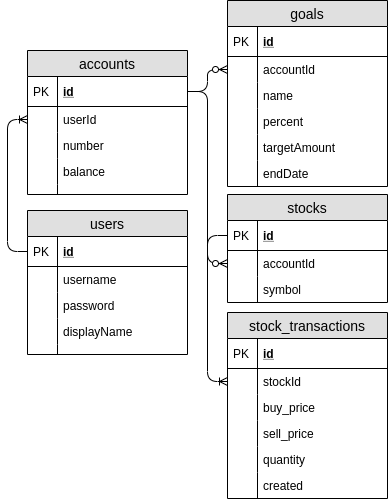

The diagram above was exported from draw.io. Its source (the exported page's mxGraphModel, read from the mxfile embedded in the PNG):
<mxGraphModel dx="1422" dy="720" grid="1" gridSize="10" guides="1" tooltips="1" connect="1" arrows="1" fold="1" page="1" pageScale="1" pageWidth="827" pageHeight="1169" math="0" shadow="0">
  <root>
    <mxCell id="0" />
    <mxCell id="1" parent="0" />
    <mxCell id="25bgjM-dDs6NIcq7UYfF-12" value="accounts" style="swimlane;fontStyle=0;childLayout=stackLayout;horizontal=1;startSize=26;fillColor=#e0e0e0;horizontalStack=0;resizeParent=1;resizeParentMax=0;resizeLast=0;collapsible=1;marginBottom=0;swimlaneFillColor=#ffffff;align=center;fontSize=14;" parent="1" vertex="1">
      <mxGeometry x="70" y="230" width="160" height="144" as="geometry" />
    </mxCell>
    <mxCell id="25bgjM-dDs6NIcq7UYfF-13" value="id" style="shape=partialRectangle;top=0;left=0;right=0;bottom=1;align=left;verticalAlign=middle;fillColor=none;spacingLeft=34;spacingRight=4;overflow=hidden;rotatable=0;points=[[0,0.5],[1,0.5]];portConstraint=eastwest;dropTarget=0;fontStyle=5;fontSize=12;" parent="25bgjM-dDs6NIcq7UYfF-12" vertex="1">
      <mxGeometry y="26" width="160" height="30" as="geometry" />
    </mxCell>
    <mxCell id="25bgjM-dDs6NIcq7UYfF-14" value="PK" style="shape=partialRectangle;top=0;left=0;bottom=0;fillColor=none;align=left;verticalAlign=middle;spacingLeft=4;spacingRight=4;overflow=hidden;rotatable=0;points=[];portConstraint=eastwest;part=1;fontSize=12;" parent="25bgjM-dDs6NIcq7UYfF-13" vertex="1" connectable="0">
      <mxGeometry width="30" height="30" as="geometry" />
    </mxCell>
    <mxCell id="25bgjM-dDs6NIcq7UYfF-15" value="userId" style="shape=partialRectangle;top=0;left=0;right=0;bottom=0;align=left;verticalAlign=top;fillColor=none;spacingLeft=34;spacingRight=4;overflow=hidden;rotatable=0;points=[[0,0.5],[1,0.5]];portConstraint=eastwest;dropTarget=0;fontSize=12;" parent="25bgjM-dDs6NIcq7UYfF-12" vertex="1">
      <mxGeometry y="56" width="160" height="26" as="geometry" />
    </mxCell>
    <mxCell id="25bgjM-dDs6NIcq7UYfF-16" value="" style="shape=partialRectangle;top=0;left=0;bottom=0;fillColor=none;align=left;verticalAlign=top;spacingLeft=4;spacingRight=4;overflow=hidden;rotatable=0;points=[];portConstraint=eastwest;part=1;fontSize=12;" parent="25bgjM-dDs6NIcq7UYfF-15" vertex="1" connectable="0">
      <mxGeometry width="30" height="26" as="geometry" />
    </mxCell>
    <mxCell id="25bgjM-dDs6NIcq7UYfF-17" value="number" style="shape=partialRectangle;top=0;left=0;right=0;bottom=0;align=left;verticalAlign=top;fillColor=none;spacingLeft=34;spacingRight=4;overflow=hidden;rotatable=0;points=[[0,0.5],[1,0.5]];portConstraint=eastwest;dropTarget=0;fontSize=12;" parent="25bgjM-dDs6NIcq7UYfF-12" vertex="1">
      <mxGeometry y="82" width="160" height="26" as="geometry" />
    </mxCell>
    <mxCell id="25bgjM-dDs6NIcq7UYfF-18" value="" style="shape=partialRectangle;top=0;left=0;bottom=0;fillColor=none;align=left;verticalAlign=top;spacingLeft=4;spacingRight=4;overflow=hidden;rotatable=0;points=[];portConstraint=eastwest;part=1;fontSize=12;" parent="25bgjM-dDs6NIcq7UYfF-17" vertex="1" connectable="0">
      <mxGeometry width="30" height="26" as="geometry" />
    </mxCell>
    <mxCell id="25bgjM-dDs6NIcq7UYfF-19" value="balance" style="shape=partialRectangle;top=0;left=0;right=0;bottom=0;align=left;verticalAlign=top;fillColor=none;spacingLeft=34;spacingRight=4;overflow=hidden;rotatable=0;points=[[0,0.5],[1,0.5]];portConstraint=eastwest;dropTarget=0;fontSize=12;" parent="25bgjM-dDs6NIcq7UYfF-12" vertex="1">
      <mxGeometry y="108" width="160" height="26" as="geometry" />
    </mxCell>
    <mxCell id="25bgjM-dDs6NIcq7UYfF-20" value="" style="shape=partialRectangle;top=0;left=0;bottom=0;fillColor=none;align=left;verticalAlign=top;spacingLeft=4;spacingRight=4;overflow=hidden;rotatable=0;points=[];portConstraint=eastwest;part=1;fontSize=12;" parent="25bgjM-dDs6NIcq7UYfF-19" vertex="1" connectable="0">
      <mxGeometry width="30" height="26" as="geometry" />
    </mxCell>
    <mxCell id="25bgjM-dDs6NIcq7UYfF-21" value="" style="shape=partialRectangle;top=0;left=0;right=0;bottom=0;align=left;verticalAlign=top;fillColor=none;spacingLeft=34;spacingRight=4;overflow=hidden;rotatable=0;points=[[0,0.5],[1,0.5]];portConstraint=eastwest;dropTarget=0;fontSize=12;" parent="25bgjM-dDs6NIcq7UYfF-12" vertex="1">
      <mxGeometry y="134" width="160" height="10" as="geometry" />
    </mxCell>
    <mxCell id="25bgjM-dDs6NIcq7UYfF-22" value="" style="shape=partialRectangle;top=0;left=0;bottom=0;fillColor=none;align=left;verticalAlign=top;spacingLeft=4;spacingRight=4;overflow=hidden;rotatable=0;points=[];portConstraint=eastwest;part=1;fontSize=12;" parent="25bgjM-dDs6NIcq7UYfF-21" vertex="1" connectable="0">
      <mxGeometry width="30" height="10" as="geometry" />
    </mxCell>
    <mxCell id="25bgjM-dDs6NIcq7UYfF-23" value="stocks" style="swimlane;fontStyle=0;childLayout=stackLayout;horizontal=1;startSize=26;fillColor=#e0e0e0;horizontalStack=0;resizeParent=1;resizeParentMax=0;resizeLast=0;collapsible=1;marginBottom=0;swimlaneFillColor=#ffffff;align=center;fontSize=14;" parent="1" vertex="1">
      <mxGeometry x="270" y="374" width="160" height="108" as="geometry" />
    </mxCell>
    <mxCell id="25bgjM-dDs6NIcq7UYfF-24" value="id" style="shape=partialRectangle;top=0;left=0;right=0;bottom=1;align=left;verticalAlign=middle;fillColor=none;spacingLeft=34;spacingRight=4;overflow=hidden;rotatable=0;points=[[0,0.5],[1,0.5]];portConstraint=eastwest;dropTarget=0;fontStyle=5;fontSize=12;" parent="25bgjM-dDs6NIcq7UYfF-23" vertex="1">
      <mxGeometry y="26" width="160" height="30" as="geometry" />
    </mxCell>
    <mxCell id="25bgjM-dDs6NIcq7UYfF-25" value="PK" style="shape=partialRectangle;top=0;left=0;bottom=0;fillColor=none;align=left;verticalAlign=middle;spacingLeft=4;spacingRight=4;overflow=hidden;rotatable=0;points=[];portConstraint=eastwest;part=1;fontSize=12;" parent="25bgjM-dDs6NIcq7UYfF-24" vertex="1" connectable="0">
      <mxGeometry width="30" height="30" as="geometry" />
    </mxCell>
    <mxCell id="25bgjM-dDs6NIcq7UYfF-32" value="accountId" style="shape=partialRectangle;top=0;left=0;right=0;bottom=0;align=left;verticalAlign=top;fillColor=none;spacingLeft=34;spacingRight=4;overflow=hidden;rotatable=0;points=[[0,0.5],[1,0.5]];portConstraint=eastwest;dropTarget=0;fontSize=12;" parent="25bgjM-dDs6NIcq7UYfF-23" vertex="1">
      <mxGeometry y="56" width="160" height="26" as="geometry" />
    </mxCell>
    <mxCell id="25bgjM-dDs6NIcq7UYfF-33" value="" style="shape=partialRectangle;top=0;left=0;bottom=0;fillColor=none;align=left;verticalAlign=top;spacingLeft=4;spacingRight=4;overflow=hidden;rotatable=0;points=[];portConstraint=eastwest;part=1;fontSize=12;" parent="25bgjM-dDs6NIcq7UYfF-32" vertex="1" connectable="0">
      <mxGeometry width="30" height="26" as="geometry" />
    </mxCell>
    <mxCell id="25bgjM-dDs6NIcq7UYfF-26" value="symbol" style="shape=partialRectangle;top=0;left=0;right=0;bottom=0;align=left;verticalAlign=top;fillColor=none;spacingLeft=34;spacingRight=4;overflow=hidden;rotatable=0;points=[[0,0.5],[1,0.5]];portConstraint=eastwest;dropTarget=0;fontSize=12;" parent="25bgjM-dDs6NIcq7UYfF-23" vertex="1">
      <mxGeometry y="82" width="160" height="26" as="geometry" />
    </mxCell>
    <mxCell id="25bgjM-dDs6NIcq7UYfF-27" value="" style="shape=partialRectangle;top=0;left=0;bottom=0;fillColor=none;align=left;verticalAlign=top;spacingLeft=4;spacingRight=4;overflow=hidden;rotatable=0;points=[];portConstraint=eastwest;part=1;fontSize=12;" parent="25bgjM-dDs6NIcq7UYfF-26" vertex="1" connectable="0">
      <mxGeometry width="30" height="26" as="geometry" />
    </mxCell>
    <mxCell id="ed0-72y8R8EKeVH0TWoU-1" value="stock_transactions" style="swimlane;fontStyle=0;childLayout=stackLayout;horizontal=1;startSize=26;fillColor=#e0e0e0;horizontalStack=0;resizeParent=1;resizeParentMax=0;resizeLast=0;collapsible=1;marginBottom=0;swimlaneFillColor=#ffffff;align=center;fontSize=14;" vertex="1" parent="1">
      <mxGeometry x="270" y="492" width="160" height="186" as="geometry" />
    </mxCell>
    <mxCell id="ed0-72y8R8EKeVH0TWoU-2" value="id" style="shape=partialRectangle;top=0;left=0;right=0;bottom=1;align=left;verticalAlign=middle;fillColor=none;spacingLeft=34;spacingRight=4;overflow=hidden;rotatable=0;points=[[0,0.5],[1,0.5]];portConstraint=eastwest;dropTarget=0;fontStyle=5;fontSize=12;" vertex="1" parent="ed0-72y8R8EKeVH0TWoU-1">
      <mxGeometry y="26" width="160" height="30" as="geometry" />
    </mxCell>
    <mxCell id="ed0-72y8R8EKeVH0TWoU-3" value="PK" style="shape=partialRectangle;top=0;left=0;bottom=0;fillColor=none;align=left;verticalAlign=middle;spacingLeft=4;spacingRight=4;overflow=hidden;rotatable=0;points=[];portConstraint=eastwest;part=1;fontSize=12;" vertex="1" connectable="0" parent="ed0-72y8R8EKeVH0TWoU-2">
      <mxGeometry width="30" height="30" as="geometry" />
    </mxCell>
    <mxCell id="ed0-72y8R8EKeVH0TWoU-4" value="stockId" style="shape=partialRectangle;top=0;left=0;right=0;bottom=0;align=left;verticalAlign=top;fillColor=none;spacingLeft=34;spacingRight=4;overflow=hidden;rotatable=0;points=[[0,0.5],[1,0.5]];portConstraint=eastwest;dropTarget=0;fontSize=12;" vertex="1" parent="ed0-72y8R8EKeVH0TWoU-1">
      <mxGeometry y="56" width="160" height="26" as="geometry" />
    </mxCell>
    <mxCell id="ed0-72y8R8EKeVH0TWoU-5" value="" style="shape=partialRectangle;top=0;left=0;bottom=0;fillColor=none;align=left;verticalAlign=top;spacingLeft=4;spacingRight=4;overflow=hidden;rotatable=0;points=[];portConstraint=eastwest;part=1;fontSize=12;" vertex="1" connectable="0" parent="ed0-72y8R8EKeVH0TWoU-4">
      <mxGeometry width="30" height="26" as="geometry" />
    </mxCell>
    <mxCell id="ed0-72y8R8EKeVH0TWoU-8" value="buy_price" style="shape=partialRectangle;top=0;left=0;right=0;bottom=0;align=left;verticalAlign=top;fillColor=none;spacingLeft=34;spacingRight=4;overflow=hidden;rotatable=0;points=[[0,0.5],[1,0.5]];portConstraint=eastwest;dropTarget=0;fontSize=12;" vertex="1" parent="ed0-72y8R8EKeVH0TWoU-1">
      <mxGeometry y="82" width="160" height="26" as="geometry" />
    </mxCell>
    <mxCell id="ed0-72y8R8EKeVH0TWoU-9" value="" style="shape=partialRectangle;top=0;left=0;bottom=0;fillColor=none;align=left;verticalAlign=top;spacingLeft=4;spacingRight=4;overflow=hidden;rotatable=0;points=[];portConstraint=eastwest;part=1;fontSize=12;" vertex="1" connectable="0" parent="ed0-72y8R8EKeVH0TWoU-8">
      <mxGeometry width="30" height="26" as="geometry" />
    </mxCell>
    <mxCell id="ed0-72y8R8EKeVH0TWoU-10" value="sell_price" style="shape=partialRectangle;top=0;left=0;right=0;bottom=0;align=left;verticalAlign=top;fillColor=none;spacingLeft=34;spacingRight=4;overflow=hidden;rotatable=0;points=[[0,0.5],[1,0.5]];portConstraint=eastwest;dropTarget=0;fontSize=12;" vertex="1" parent="ed0-72y8R8EKeVH0TWoU-1">
      <mxGeometry y="108" width="160" height="26" as="geometry" />
    </mxCell>
    <mxCell id="ed0-72y8R8EKeVH0TWoU-11" value="" style="shape=partialRectangle;top=0;left=0;bottom=0;fillColor=none;align=left;verticalAlign=top;spacingLeft=4;spacingRight=4;overflow=hidden;rotatable=0;points=[];portConstraint=eastwest;part=1;fontSize=12;" vertex="1" connectable="0" parent="ed0-72y8R8EKeVH0TWoU-10">
      <mxGeometry width="30" height="26" as="geometry" />
    </mxCell>
    <mxCell id="ed0-72y8R8EKeVH0TWoU-12" value="quantity" style="shape=partialRectangle;top=0;left=0;right=0;bottom=0;align=left;verticalAlign=top;fillColor=none;spacingLeft=34;spacingRight=4;overflow=hidden;rotatable=0;points=[[0,0.5],[1,0.5]];portConstraint=eastwest;dropTarget=0;fontSize=12;" vertex="1" parent="ed0-72y8R8EKeVH0TWoU-1">
      <mxGeometry y="134" width="160" height="26" as="geometry" />
    </mxCell>
    <mxCell id="ed0-72y8R8EKeVH0TWoU-13" value="" style="shape=partialRectangle;top=0;left=0;bottom=0;fillColor=none;align=left;verticalAlign=top;spacingLeft=4;spacingRight=4;overflow=hidden;rotatable=0;points=[];portConstraint=eastwest;part=1;fontSize=12;" vertex="1" connectable="0" parent="ed0-72y8R8EKeVH0TWoU-12">
      <mxGeometry width="30" height="26" as="geometry" />
    </mxCell>
    <mxCell id="ed0-72y8R8EKeVH0TWoU-6" value="created" style="shape=partialRectangle;top=0;left=0;right=0;bottom=0;align=left;verticalAlign=top;fillColor=none;spacingLeft=34;spacingRight=4;overflow=hidden;rotatable=0;points=[[0,0.5],[1,0.5]];portConstraint=eastwest;dropTarget=0;fontSize=12;" vertex="1" parent="ed0-72y8R8EKeVH0TWoU-1">
      <mxGeometry y="160" width="160" height="26" as="geometry" />
    </mxCell>
    <mxCell id="ed0-72y8R8EKeVH0TWoU-7" value="" style="shape=partialRectangle;top=0;left=0;bottom=0;fillColor=none;align=left;verticalAlign=top;spacingLeft=4;spacingRight=4;overflow=hidden;rotatable=0;points=[];portConstraint=eastwest;part=1;fontSize=12;" vertex="1" connectable="0" parent="ed0-72y8R8EKeVH0TWoU-6">
      <mxGeometry width="30" height="26" as="geometry" />
    </mxCell>
    <mxCell id="25bgjM-dDs6NIcq7UYfF-1" value="users" style="swimlane;fontStyle=0;childLayout=stackLayout;horizontal=1;startSize=26;fillColor=#e0e0e0;horizontalStack=0;resizeParent=1;resizeParentMax=0;resizeLast=0;collapsible=1;marginBottom=0;swimlaneFillColor=#ffffff;align=center;fontSize=14;" parent="1" vertex="1">
      <mxGeometry x="70" y="390" width="160" height="144" as="geometry" />
    </mxCell>
    <mxCell id="25bgjM-dDs6NIcq7UYfF-2" value="id" style="shape=partialRectangle;top=0;left=0;right=0;bottom=1;align=left;verticalAlign=middle;fillColor=none;spacingLeft=34;spacingRight=4;overflow=hidden;rotatable=0;points=[[0,0.5],[1,0.5]];portConstraint=eastwest;dropTarget=0;fontStyle=5;fontSize=12;" parent="25bgjM-dDs6NIcq7UYfF-1" vertex="1">
      <mxGeometry y="26" width="160" height="30" as="geometry" />
    </mxCell>
    <mxCell id="25bgjM-dDs6NIcq7UYfF-3" value="PK" style="shape=partialRectangle;top=0;left=0;bottom=0;fillColor=none;align=left;verticalAlign=middle;spacingLeft=4;spacingRight=4;overflow=hidden;rotatable=0;points=[];portConstraint=eastwest;part=1;fontSize=12;" parent="25bgjM-dDs6NIcq7UYfF-2" vertex="1" connectable="0">
      <mxGeometry width="30" height="30" as="geometry" />
    </mxCell>
    <mxCell id="25bgjM-dDs6NIcq7UYfF-4" value="username" style="shape=partialRectangle;top=0;left=0;right=0;bottom=0;align=left;verticalAlign=top;fillColor=none;spacingLeft=34;spacingRight=4;overflow=hidden;rotatable=0;points=[[0,0.5],[1,0.5]];portConstraint=eastwest;dropTarget=0;fontSize=12;" parent="25bgjM-dDs6NIcq7UYfF-1" vertex="1">
      <mxGeometry y="56" width="160" height="26" as="geometry" />
    </mxCell>
    <mxCell id="25bgjM-dDs6NIcq7UYfF-5" value="" style="shape=partialRectangle;top=0;left=0;bottom=0;fillColor=none;align=left;verticalAlign=top;spacingLeft=4;spacingRight=4;overflow=hidden;rotatable=0;points=[];portConstraint=eastwest;part=1;fontSize=12;" parent="25bgjM-dDs6NIcq7UYfF-4" vertex="1" connectable="0">
      <mxGeometry width="30" height="26" as="geometry" />
    </mxCell>
    <mxCell id="25bgjM-dDs6NIcq7UYfF-6" value="password" style="shape=partialRectangle;top=0;left=0;right=0;bottom=0;align=left;verticalAlign=top;fillColor=none;spacingLeft=34;spacingRight=4;overflow=hidden;rotatable=0;points=[[0,0.5],[1,0.5]];portConstraint=eastwest;dropTarget=0;fontSize=12;" parent="25bgjM-dDs6NIcq7UYfF-1" vertex="1">
      <mxGeometry y="82" width="160" height="26" as="geometry" />
    </mxCell>
    <mxCell id="25bgjM-dDs6NIcq7UYfF-7" value="" style="shape=partialRectangle;top=0;left=0;bottom=0;fillColor=none;align=left;verticalAlign=top;spacingLeft=4;spacingRight=4;overflow=hidden;rotatable=0;points=[];portConstraint=eastwest;part=1;fontSize=12;" parent="25bgjM-dDs6NIcq7UYfF-6" vertex="1" connectable="0">
      <mxGeometry width="30" height="26" as="geometry" />
    </mxCell>
    <mxCell id="25bgjM-dDs6NIcq7UYfF-8" value="displayName" style="shape=partialRectangle;top=0;left=0;right=0;bottom=0;align=left;verticalAlign=top;fillColor=none;spacingLeft=34;spacingRight=4;overflow=hidden;rotatable=0;points=[[0,0.5],[1,0.5]];portConstraint=eastwest;dropTarget=0;fontSize=12;" parent="25bgjM-dDs6NIcq7UYfF-1" vertex="1">
      <mxGeometry y="108" width="160" height="26" as="geometry" />
    </mxCell>
    <mxCell id="25bgjM-dDs6NIcq7UYfF-9" value="" style="shape=partialRectangle;top=0;left=0;bottom=0;fillColor=none;align=left;verticalAlign=top;spacingLeft=4;spacingRight=4;overflow=hidden;rotatable=0;points=[];portConstraint=eastwest;part=1;fontSize=12;" parent="25bgjM-dDs6NIcq7UYfF-8" vertex="1" connectable="0">
      <mxGeometry width="30" height="26" as="geometry" />
    </mxCell>
    <mxCell id="25bgjM-dDs6NIcq7UYfF-10" value="" style="shape=partialRectangle;top=0;left=0;right=0;bottom=0;align=left;verticalAlign=top;fillColor=none;spacingLeft=34;spacingRight=4;overflow=hidden;rotatable=0;points=[[0,0.5],[1,0.5]];portConstraint=eastwest;dropTarget=0;fontSize=12;" parent="25bgjM-dDs6NIcq7UYfF-1" vertex="1">
      <mxGeometry y="134" width="160" height="10" as="geometry" />
    </mxCell>
    <mxCell id="25bgjM-dDs6NIcq7UYfF-11" value="" style="shape=partialRectangle;top=0;left=0;bottom=0;fillColor=none;align=left;verticalAlign=top;spacingLeft=4;spacingRight=4;overflow=hidden;rotatable=0;points=[];portConstraint=eastwest;part=1;fontSize=12;" parent="25bgjM-dDs6NIcq7UYfF-10" vertex="1" connectable="0">
      <mxGeometry width="30" height="10" as="geometry" />
    </mxCell>
    <mxCell id="cTSCRuwH0-orrVOprnmA-11" value="goals" style="swimlane;fontStyle=0;childLayout=stackLayout;horizontal=1;startSize=26;fillColor=#e0e0e0;horizontalStack=0;resizeParent=1;resizeParentMax=0;resizeLast=0;collapsible=1;marginBottom=0;swimlaneFillColor=#ffffff;align=center;fontSize=14;" parent="1" vertex="1">
      <mxGeometry x="270" y="180" width="160" height="186" as="geometry" />
    </mxCell>
    <mxCell id="cTSCRuwH0-orrVOprnmA-12" value="id" style="shape=partialRectangle;top=0;left=0;right=0;bottom=1;align=left;verticalAlign=middle;fillColor=none;spacingLeft=34;spacingRight=4;overflow=hidden;rotatable=0;points=[[0,0.5],[1,0.5]];portConstraint=eastwest;dropTarget=0;fontStyle=5;fontSize=12;" parent="cTSCRuwH0-orrVOprnmA-11" vertex="1">
      <mxGeometry y="26" width="160" height="30" as="geometry" />
    </mxCell>
    <mxCell id="cTSCRuwH0-orrVOprnmA-13" value="PK" style="shape=partialRectangle;top=0;left=0;bottom=0;fillColor=none;align=left;verticalAlign=middle;spacingLeft=4;spacingRight=4;overflow=hidden;rotatable=0;points=[];portConstraint=eastwest;part=1;fontSize=12;" parent="cTSCRuwH0-orrVOprnmA-12" vertex="1" connectable="0">
      <mxGeometry width="30" height="30" as="geometry" />
    </mxCell>
    <mxCell id="cTSCRuwH0-orrVOprnmA-20" value="accountId" style="shape=partialRectangle;top=0;left=0;right=0;bottom=0;align=left;verticalAlign=top;fillColor=none;spacingLeft=34;spacingRight=4;overflow=hidden;rotatable=0;points=[[0,0.5],[1,0.5]];portConstraint=eastwest;dropTarget=0;fontSize=12;" parent="cTSCRuwH0-orrVOprnmA-11" vertex="1">
      <mxGeometry y="56" width="160" height="26" as="geometry" />
    </mxCell>
    <mxCell id="cTSCRuwH0-orrVOprnmA-21" value="" style="shape=partialRectangle;top=0;left=0;bottom=0;fillColor=none;align=left;verticalAlign=top;spacingLeft=4;spacingRight=4;overflow=hidden;rotatable=0;points=[];portConstraint=eastwest;part=1;fontSize=12;" parent="cTSCRuwH0-orrVOprnmA-20" vertex="1" connectable="0">
      <mxGeometry width="30" height="26" as="geometry" />
    </mxCell>
    <mxCell id="cTSCRuwH0-orrVOprnmA-16" value="name" style="shape=partialRectangle;top=0;left=0;right=0;bottom=0;align=left;verticalAlign=top;fillColor=none;spacingLeft=34;spacingRight=4;overflow=hidden;rotatable=0;points=[[0,0.5],[1,0.5]];portConstraint=eastwest;dropTarget=0;fontSize=12;" parent="cTSCRuwH0-orrVOprnmA-11" vertex="1">
      <mxGeometry y="82" width="160" height="26" as="geometry" />
    </mxCell>
    <mxCell id="cTSCRuwH0-orrVOprnmA-17" value="" style="shape=partialRectangle;top=0;left=0;bottom=0;fillColor=none;align=left;verticalAlign=top;spacingLeft=4;spacingRight=4;overflow=hidden;rotatable=0;points=[];portConstraint=eastwest;part=1;fontSize=12;" parent="cTSCRuwH0-orrVOprnmA-16" vertex="1" connectable="0">
      <mxGeometry width="30" height="26" as="geometry" />
    </mxCell>
    <mxCell id="cTSCRuwH0-orrVOprnmA-14" value="percent" style="shape=partialRectangle;top=0;left=0;right=0;bottom=0;align=left;verticalAlign=top;fillColor=none;spacingLeft=34;spacingRight=4;overflow=hidden;rotatable=0;points=[[0,0.5],[1,0.5]];portConstraint=eastwest;dropTarget=0;fontSize=12;" parent="cTSCRuwH0-orrVOprnmA-11" vertex="1">
      <mxGeometry y="108" width="160" height="26" as="geometry" />
    </mxCell>
    <mxCell id="cTSCRuwH0-orrVOprnmA-15" value="" style="shape=partialRectangle;top=0;left=0;bottom=0;fillColor=none;align=left;verticalAlign=top;spacingLeft=4;spacingRight=4;overflow=hidden;rotatable=0;points=[];portConstraint=eastwest;part=1;fontSize=12;" parent="cTSCRuwH0-orrVOprnmA-14" vertex="1" connectable="0">
      <mxGeometry width="30" height="26" as="geometry" />
    </mxCell>
    <mxCell id="cTSCRuwH0-orrVOprnmA-18" value="targetAmount" style="shape=partialRectangle;top=0;left=0;right=0;bottom=0;align=left;verticalAlign=top;fillColor=none;spacingLeft=34;spacingRight=4;overflow=hidden;rotatable=0;points=[[0,0.5],[1,0.5]];portConstraint=eastwest;dropTarget=0;fontSize=12;" parent="cTSCRuwH0-orrVOprnmA-11" vertex="1">
      <mxGeometry y="134" width="160" height="26" as="geometry" />
    </mxCell>
    <mxCell id="cTSCRuwH0-orrVOprnmA-19" value="" style="shape=partialRectangle;top=0;left=0;bottom=0;fillColor=none;align=left;verticalAlign=top;spacingLeft=4;spacingRight=4;overflow=hidden;rotatable=0;points=[];portConstraint=eastwest;part=1;fontSize=12;" parent="cTSCRuwH0-orrVOprnmA-18" vertex="1" connectable="0">
      <mxGeometry width="30" height="26" as="geometry" />
    </mxCell>
    <mxCell id="ed0-72y8R8EKeVH0TWoU-33" value="endDate" style="shape=partialRectangle;top=0;left=0;right=0;bottom=0;align=left;verticalAlign=top;fillColor=none;spacingLeft=34;spacingRight=4;overflow=hidden;rotatable=0;points=[[0,0.5],[1,0.5]];portConstraint=eastwest;dropTarget=0;fontSize=12;" vertex="1" parent="cTSCRuwH0-orrVOprnmA-11">
      <mxGeometry y="160" width="160" height="26" as="geometry" />
    </mxCell>
    <mxCell id="ed0-72y8R8EKeVH0TWoU-34" value="" style="shape=partialRectangle;top=0;left=0;bottom=0;fillColor=none;align=left;verticalAlign=top;spacingLeft=4;spacingRight=4;overflow=hidden;rotatable=0;points=[];portConstraint=eastwest;part=1;fontSize=12;" vertex="1" connectable="0" parent="ed0-72y8R8EKeVH0TWoU-33">
      <mxGeometry width="30" height="26" as="geometry" />
    </mxCell>
    <mxCell id="ed0-72y8R8EKeVH0TWoU-35" value="" style="edgeStyle=orthogonalEdgeStyle;fontSize=12;html=1;endArrow=ERoneToMany;entryX=0;entryY=0.5;entryDx=0;entryDy=0;exitX=0;exitY=0.5;exitDx=0;exitDy=0;" edge="1" parent="1" source="25bgjM-dDs6NIcq7UYfF-2" target="25bgjM-dDs6NIcq7UYfF-15">
      <mxGeometry width="100" height="100" relative="1" as="geometry">
        <mxPoint x="10" y="490" as="sourcePoint" />
        <mxPoint x="10" y="300" as="targetPoint" />
        <Array as="points">
          <mxPoint x="50" y="431" />
          <mxPoint x="50" y="299" />
        </Array>
      </mxGeometry>
    </mxCell>
    <mxCell id="ed0-72y8R8EKeVH0TWoU-36" value="" style="fontSize=12;html=1;endArrow=ERzeroToMany;endFill=1;entryX=0;entryY=0.5;entryDx=0;entryDy=0;exitX=1;exitY=0.5;exitDx=0;exitDy=0;edgeStyle=orthogonalEdgeStyle;" edge="1" parent="1" source="25bgjM-dDs6NIcq7UYfF-13" target="cTSCRuwH0-orrVOprnmA-20">
      <mxGeometry width="100" height="100" relative="1" as="geometry">
        <mxPoint x="360" y="530" as="sourcePoint" />
        <mxPoint x="460" y="430" as="targetPoint" />
      </mxGeometry>
    </mxCell>
    <mxCell id="ed0-72y8R8EKeVH0TWoU-37" value="" style="fontSize=12;html=1;endArrow=ERzeroToMany;endFill=1;entryX=0;entryY=0.5;entryDx=0;entryDy=0;exitX=1;exitY=0.5;exitDx=0;exitDy=0;edgeStyle=orthogonalEdgeStyle;" edge="1" parent="1" source="25bgjM-dDs6NIcq7UYfF-13" target="25bgjM-dDs6NIcq7UYfF-32">
      <mxGeometry width="100" height="100" relative="1" as="geometry">
        <mxPoint x="360" y="530" as="sourcePoint" />
        <mxPoint x="460" y="430" as="targetPoint" />
      </mxGeometry>
    </mxCell>
    <mxCell id="ed0-72y8R8EKeVH0TWoU-38" value="" style="edgeStyle=orthogonalEdgeStyle;fontSize=12;html=1;endArrow=ERoneToMany;entryX=0;entryY=0.5;entryDx=0;entryDy=0;exitX=0;exitY=0.5;exitDx=0;exitDy=0;" edge="1" parent="1" source="25bgjM-dDs6NIcq7UYfF-24" target="ed0-72y8R8EKeVH0TWoU-4">
      <mxGeometry width="100" height="100" relative="1" as="geometry">
        <mxPoint x="110" y="780" as="sourcePoint" />
        <mxPoint x="210" y="680" as="targetPoint" />
        <Array as="points">
          <mxPoint x="250" y="415" />
          <mxPoint x="250" y="561" />
        </Array>
      </mxGeometry>
    </mxCell>
  </root>
</mxGraphModel>